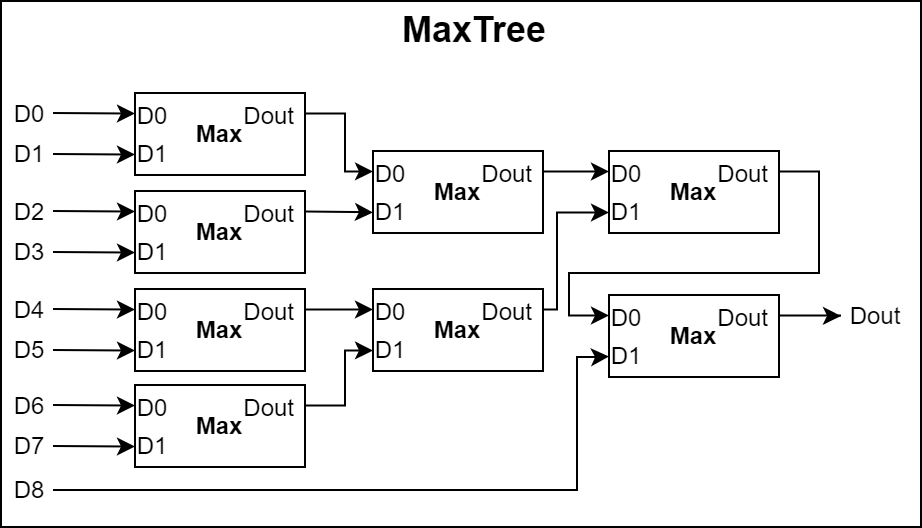

The diagram above was exported from draw.io. Its source (the exported page's mxGraphModel, read from the mxfile embedded in the PNG):
<mxGraphModel dx="-875" dy="673" grid="1" gridSize="10" guides="1" tooltips="1" connect="1" arrows="0" fold="1" page="1" pageScale="1" pageWidth="827" pageHeight="1169" math="0" shadow="0">
  <root>
    <mxCell id="0" />
    <mxCell id="1" parent="0" />
    <mxCell id="2" value="" style="group" vertex="1" connectable="0" parent="1">
      <mxGeometry x="1838" y="1571.998181818182" width="460" height="263" as="geometry" />
    </mxCell>
    <mxCell id="3" value="" style="whiteSpace=wrap;html=1;shadow=0;arcSize=2;" vertex="1" parent="2">
      <mxGeometry width="460" height="263" as="geometry" />
    </mxCell>
    <mxCell id="4" value="&lt;font style=&quot;font-size: 18px&quot;&gt;&lt;b&gt;MaxTree&lt;/b&gt;&lt;/font&gt;" style="text;html=1;strokeColor=none;fillColor=none;align=center;verticalAlign=middle;whiteSpace=wrap;shadow=0;" vertex="1" parent="2">
      <mxGeometry x="181.5" width="110" height="30" as="geometry" />
    </mxCell>
    <mxCell id="5" value="D0" style="text;html=1;strokeColor=none;fillColor=none;align=center;verticalAlign=middle;whiteSpace=wrap;shadow=0;" vertex="1" parent="2">
      <mxGeometry x="3" y="49" width="23" height="14" as="geometry" />
    </mxCell>
    <mxCell id="6" value="" style="group;" vertex="1" connectable="0" parent="2">
      <mxGeometry x="67" y="46" width="85" height="41" as="geometry" />
    </mxCell>
    <mxCell id="7" value="" style="group;" vertex="1" connectable="0" parent="6">
      <mxGeometry width="85" height="41" as="geometry" />
    </mxCell>
    <mxCell id="8" value="" style="group;" vertex="1" connectable="0" parent="7">
      <mxGeometry width="85" height="41" as="geometry" />
    </mxCell>
    <mxCell id="9" value="&lt;b&gt;Max&lt;/b&gt;" style="whiteSpace=wrap;html=1;shadow=0;arcSize=2;align=center;" vertex="1" parent="8">
      <mxGeometry width="85" height="41" as="geometry" />
    </mxCell>
    <mxCell id="10" value="D0" style="text;html=1;strokeColor=none;fillColor=none;align=center;verticalAlign=middle;whiteSpace=wrap;shadow=0;" vertex="1" parent="8">
      <mxGeometry x="3.1954887218045105" y="2.342857142857143" width="11.50375939849624" height="17.571428571428573" as="geometry" />
    </mxCell>
    <mxCell id="11" value="D1" style="text;html=1;strokeColor=none;fillColor=none;align=center;verticalAlign=middle;whiteSpace=wrap;shadow=0;" vertex="1" parent="8">
      <mxGeometry x="3.1954887218045105" y="20.79285714285714" width="11.50375939849624" height="17.571428571428573" as="geometry" />
    </mxCell>
    <mxCell id="12" value="Dout" style="text;html=1;strokeColor=none;fillColor=none;align=right;verticalAlign=middle;whiteSpace=wrap;shadow=0;" vertex="1" parent="8">
      <mxGeometry x="57.996090225563904" y="2.342857142857143" width="23.646616541353374" height="17.571428571428573" as="geometry" />
    </mxCell>
    <mxCell id="13" style="edgeStyle=orthogonalEdgeStyle;comic=0;jumpStyle=gap;orthogonalLoop=1;jettySize=auto;html=1;exitX=1;exitY=0.5;exitDx=0;exitDy=0;shadow=0;startArrow=none;startFill=0;endArrow=classic;endFill=1;entryX=0;entryY=0.25;entryDx=0;entryDy=0;rounded=0;" edge="1" parent="2" source="5" target="9">
      <mxGeometry relative="1" as="geometry">
        <mxPoint x="63" y="57" as="targetPoint" />
      </mxGeometry>
    </mxCell>
    <mxCell id="14" value="D1" style="text;html=1;strokeColor=none;fillColor=none;align=center;verticalAlign=middle;whiteSpace=wrap;shadow=0;" vertex="1" parent="2">
      <mxGeometry x="3" y="70" width="23" height="13" as="geometry" />
    </mxCell>
    <mxCell id="15" style="edgeStyle=orthogonalEdgeStyle;comic=0;jumpStyle=gap;orthogonalLoop=1;jettySize=auto;html=1;exitX=1;exitY=0.5;exitDx=0;exitDy=0;entryX=0;entryY=0.75;entryDx=0;entryDy=0;shadow=0;startArrow=none;startFill=0;endArrow=classic;endFill=1;rounded=0;" edge="1" parent="2" source="14" target="9">
      <mxGeometry relative="1" as="geometry" />
    </mxCell>
    <mxCell id="16" value="D2" style="text;html=1;strokeColor=none;fillColor=none;align=center;verticalAlign=middle;whiteSpace=wrap;shadow=0;" vertex="1" parent="2">
      <mxGeometry x="3" y="98" width="23" height="14" as="geometry" />
    </mxCell>
    <mxCell id="17" value="" style="group;" vertex="1" connectable="0" parent="2">
      <mxGeometry x="67" y="95" width="85" height="41" as="geometry" />
    </mxCell>
    <mxCell id="18" value="" style="group;" vertex="1" connectable="0" parent="17">
      <mxGeometry width="85" height="41" as="geometry" />
    </mxCell>
    <mxCell id="19" value="" style="group;" vertex="1" connectable="0" parent="18">
      <mxGeometry width="85" height="41" as="geometry" />
    </mxCell>
    <mxCell id="20" value="&lt;b&gt;Max&lt;/b&gt;" style="whiteSpace=wrap;html=1;shadow=0;arcSize=2;align=center;" vertex="1" parent="19">
      <mxGeometry width="85" height="41" as="geometry" />
    </mxCell>
    <mxCell id="21" value="D0" style="text;html=1;strokeColor=none;fillColor=none;align=center;verticalAlign=middle;whiteSpace=wrap;shadow=0;" vertex="1" parent="19">
      <mxGeometry x="3.1954887218045105" y="2.342857142857143" width="11.50375939849624" height="17.571428571428573" as="geometry" />
    </mxCell>
    <mxCell id="22" value="D1" style="text;html=1;strokeColor=none;fillColor=none;align=center;verticalAlign=middle;whiteSpace=wrap;shadow=0;" vertex="1" parent="19">
      <mxGeometry x="3.1954887218045105" y="20.79285714285714" width="11.50375939849624" height="17.571428571428573" as="geometry" />
    </mxCell>
    <mxCell id="23" value="Dout" style="text;html=1;strokeColor=none;fillColor=none;align=right;verticalAlign=middle;whiteSpace=wrap;shadow=0;" vertex="1" parent="19">
      <mxGeometry x="57.996090225563904" y="2.342857142857143" width="23.646616541353374" height="17.571428571428573" as="geometry" />
    </mxCell>
    <mxCell id="24" style="edgeStyle=orthogonalEdgeStyle;comic=0;jumpStyle=gap;orthogonalLoop=1;jettySize=auto;html=1;exitX=1;exitY=0.5;exitDx=0;exitDy=0;shadow=0;startArrow=none;startFill=0;endArrow=classic;endFill=1;entryX=0;entryY=0.25;entryDx=0;entryDy=0;rounded=0;" edge="1" parent="2" source="16" target="20">
      <mxGeometry relative="1" as="geometry">
        <mxPoint x="63" y="106" as="targetPoint" />
      </mxGeometry>
    </mxCell>
    <mxCell id="25" value="D3" style="text;html=1;strokeColor=none;fillColor=none;align=center;verticalAlign=middle;whiteSpace=wrap;shadow=0;" vertex="1" parent="2">
      <mxGeometry x="3" y="119" width="23" height="13" as="geometry" />
    </mxCell>
    <mxCell id="26" style="edgeStyle=orthogonalEdgeStyle;comic=0;jumpStyle=gap;orthogonalLoop=1;jettySize=auto;html=1;exitX=1;exitY=0.5;exitDx=0;exitDy=0;entryX=0;entryY=0.75;entryDx=0;entryDy=0;shadow=0;startArrow=none;startFill=0;endArrow=classic;endFill=1;rounded=0;" edge="1" parent="2" source="25" target="20">
      <mxGeometry relative="1" as="geometry" />
    </mxCell>
    <mxCell id="27" value="D4" style="text;html=1;strokeColor=none;fillColor=none;align=center;verticalAlign=middle;whiteSpace=wrap;shadow=0;" vertex="1" parent="2">
      <mxGeometry x="3" y="147" width="23" height="14" as="geometry" />
    </mxCell>
    <mxCell id="28" value="" style="group;" vertex="1" connectable="0" parent="2">
      <mxGeometry x="67" y="144" width="85" height="41" as="geometry" />
    </mxCell>
    <mxCell id="29" value="" style="group;" vertex="1" connectable="0" parent="28">
      <mxGeometry width="85" height="41" as="geometry" />
    </mxCell>
    <mxCell id="30" value="" style="group;" vertex="1" connectable="0" parent="29">
      <mxGeometry width="85" height="41" as="geometry" />
    </mxCell>
    <mxCell id="31" value="&lt;b&gt;Max&lt;/b&gt;" style="whiteSpace=wrap;html=1;shadow=0;arcSize=2;align=center;" vertex="1" parent="30">
      <mxGeometry width="85" height="41" as="geometry" />
    </mxCell>
    <mxCell id="32" value="D0" style="text;html=1;strokeColor=none;fillColor=none;align=center;verticalAlign=middle;whiteSpace=wrap;shadow=0;" vertex="1" parent="30">
      <mxGeometry x="3.1954887218045105" y="2.342857142857143" width="11.50375939849624" height="17.571428571428573" as="geometry" />
    </mxCell>
    <mxCell id="33" value="D1" style="text;html=1;strokeColor=none;fillColor=none;align=center;verticalAlign=middle;whiteSpace=wrap;shadow=0;" vertex="1" parent="30">
      <mxGeometry x="3.1954887218045105" y="20.79285714285714" width="11.50375939849624" height="17.571428571428573" as="geometry" />
    </mxCell>
    <mxCell id="34" value="Dout" style="text;html=1;strokeColor=none;fillColor=none;align=right;verticalAlign=middle;whiteSpace=wrap;shadow=0;" vertex="1" parent="30">
      <mxGeometry x="57.996090225563904" y="2.342857142857143" width="23.646616541353374" height="17.571428571428573" as="geometry" />
    </mxCell>
    <mxCell id="35" style="edgeStyle=orthogonalEdgeStyle;comic=0;jumpStyle=gap;orthogonalLoop=1;jettySize=auto;html=1;exitX=1;exitY=0.5;exitDx=0;exitDy=0;shadow=0;startArrow=none;startFill=0;endArrow=classic;endFill=1;entryX=0;entryY=0.25;entryDx=0;entryDy=0;rounded=0;" edge="1" parent="2" source="27" target="31">
      <mxGeometry relative="1" as="geometry">
        <mxPoint x="63" y="155" as="targetPoint" />
      </mxGeometry>
    </mxCell>
    <mxCell id="36" value="D5" style="text;html=1;strokeColor=none;fillColor=none;align=center;verticalAlign=middle;whiteSpace=wrap;shadow=0;" vertex="1" parent="2">
      <mxGeometry x="3" y="168" width="23" height="13" as="geometry" />
    </mxCell>
    <mxCell id="37" style="edgeStyle=orthogonalEdgeStyle;comic=0;jumpStyle=gap;orthogonalLoop=1;jettySize=auto;html=1;exitX=1;exitY=0.5;exitDx=0;exitDy=0;entryX=0;entryY=0.75;entryDx=0;entryDy=0;shadow=0;startArrow=none;startFill=0;endArrow=classic;endFill=1;rounded=0;" edge="1" parent="2" source="36" target="31">
      <mxGeometry relative="1" as="geometry" />
    </mxCell>
    <mxCell id="38" value="D6" style="text;html=1;strokeColor=none;fillColor=none;align=center;verticalAlign=middle;whiteSpace=wrap;shadow=0;" vertex="1" parent="2">
      <mxGeometry x="3" y="195" width="23" height="14" as="geometry" />
    </mxCell>
    <mxCell id="39" value="" style="group;" vertex="1" connectable="0" parent="2">
      <mxGeometry x="67" y="192" width="85" height="41" as="geometry" />
    </mxCell>
    <mxCell id="40" value="" style="group;" vertex="1" connectable="0" parent="39">
      <mxGeometry width="85" height="41" as="geometry" />
    </mxCell>
    <mxCell id="41" value="" style="group;" vertex="1" connectable="0" parent="40">
      <mxGeometry width="85" height="41" as="geometry" />
    </mxCell>
    <mxCell id="42" value="&lt;b&gt;Max&lt;/b&gt;" style="whiteSpace=wrap;html=1;shadow=0;arcSize=2;align=center;" vertex="1" parent="41">
      <mxGeometry width="85" height="41" as="geometry" />
    </mxCell>
    <mxCell id="43" value="D0" style="text;html=1;strokeColor=none;fillColor=none;align=center;verticalAlign=middle;whiteSpace=wrap;shadow=0;" vertex="1" parent="41">
      <mxGeometry x="3.1954887218045105" y="2.342857142857143" width="11.50375939849624" height="17.571428571428573" as="geometry" />
    </mxCell>
    <mxCell id="44" value="D1" style="text;html=1;strokeColor=none;fillColor=none;align=center;verticalAlign=middle;whiteSpace=wrap;shadow=0;" vertex="1" parent="41">
      <mxGeometry x="3.1954887218045105" y="20.79285714285714" width="11.50375939849624" height="17.571428571428573" as="geometry" />
    </mxCell>
    <mxCell id="45" value="Dout" style="text;html=1;strokeColor=none;fillColor=none;align=right;verticalAlign=middle;whiteSpace=wrap;shadow=0;" vertex="1" parent="41">
      <mxGeometry x="57.996090225563904" y="2.342857142857143" width="23.646616541353374" height="17.571428571428573" as="geometry" />
    </mxCell>
    <mxCell id="46" style="edgeStyle=orthogonalEdgeStyle;comic=0;jumpStyle=gap;orthogonalLoop=1;jettySize=auto;html=1;exitX=1;exitY=0.5;exitDx=0;exitDy=0;shadow=0;startArrow=none;startFill=0;endArrow=classic;endFill=1;entryX=0;entryY=0.25;entryDx=0;entryDy=0;rounded=0;" edge="1" parent="2" source="38" target="42">
      <mxGeometry relative="1" as="geometry">
        <mxPoint x="63" y="203" as="targetPoint" />
      </mxGeometry>
    </mxCell>
    <mxCell id="47" value="D7" style="text;html=1;strokeColor=none;fillColor=none;align=center;verticalAlign=middle;whiteSpace=wrap;shadow=0;" vertex="1" parent="2">
      <mxGeometry x="3" y="216" width="23" height="13" as="geometry" />
    </mxCell>
    <mxCell id="48" style="edgeStyle=orthogonalEdgeStyle;comic=0;jumpStyle=gap;orthogonalLoop=1;jettySize=auto;html=1;exitX=1;exitY=0.5;exitDx=0;exitDy=0;entryX=0;entryY=0.75;entryDx=0;entryDy=0;shadow=0;startArrow=none;startFill=0;endArrow=classic;endFill=1;rounded=0;" edge="1" parent="2" source="47" target="42">
      <mxGeometry relative="1" as="geometry" />
    </mxCell>
    <mxCell id="49" style="edgeStyle=orthogonalEdgeStyle;comic=0;jumpStyle=gap;orthogonalLoop=1;jettySize=auto;html=1;exitX=1;exitY=0.25;exitDx=0;exitDy=0;shadow=0;startArrow=none;startFill=0;endArrow=classic;endFill=1;rounded=0;entryX=0;entryY=0.75;entryDx=0;entryDy=0;" edge="1" parent="2" source="20" target="54">
      <mxGeometry relative="1" as="geometry">
        <mxPoint x="213" y="104.40999999999985" as="sourcePoint" />
        <mxPoint x="171" y="105" as="targetPoint" />
        <Array as="points">
          <mxPoint x="169" y="105.50181818181795" />
        </Array>
      </mxGeometry>
    </mxCell>
    <mxCell id="50" style="edgeStyle=orthogonalEdgeStyle;comic=0;jumpStyle=gap;orthogonalLoop=1;jettySize=auto;html=1;exitX=1;exitY=0.25;exitDx=0;exitDy=0;shadow=0;startArrow=none;startFill=0;endArrow=classic;endFill=1;entryX=0;entryY=0.25;entryDx=0;entryDy=0;rounded=0;" edge="1" parent="2" source="9" target="54">
      <mxGeometry relative="1" as="geometry">
        <mxPoint x="213" y="83.90999999999985" as="sourcePoint" />
        <mxPoint x="250" y="84.91000000000008" as="targetPoint" />
      </mxGeometry>
    </mxCell>
    <mxCell id="51" value="" style="group;" vertex="1" connectable="0" parent="2">
      <mxGeometry x="186" y="75" width="85" height="41" as="geometry" />
    </mxCell>
    <mxCell id="52" value="" style="group;" vertex="1" connectable="0" parent="51">
      <mxGeometry width="85" height="41" as="geometry" />
    </mxCell>
    <mxCell id="53" value="" style="group;" vertex="1" connectable="0" parent="52">
      <mxGeometry width="85" height="41" as="geometry" />
    </mxCell>
    <mxCell id="54" value="&lt;b&gt;Max&lt;/b&gt;" style="whiteSpace=wrap;html=1;shadow=0;arcSize=2;align=center;" vertex="1" parent="53">
      <mxGeometry width="85" height="41" as="geometry" />
    </mxCell>
    <mxCell id="55" value="D0" style="text;html=1;strokeColor=none;fillColor=none;align=center;verticalAlign=middle;whiteSpace=wrap;shadow=0;" vertex="1" parent="53">
      <mxGeometry x="3.1954887218045105" y="2.342857142857143" width="11.50375939849624" height="17.571428571428573" as="geometry" />
    </mxCell>
    <mxCell id="56" value="D1" style="text;html=1;strokeColor=none;fillColor=none;align=center;verticalAlign=middle;whiteSpace=wrap;shadow=0;" vertex="1" parent="53">
      <mxGeometry x="3.1954887218045105" y="20.79285714285714" width="11.50375939849624" height="17.571428571428573" as="geometry" />
    </mxCell>
    <mxCell id="57" value="Dout" style="text;html=1;strokeColor=none;fillColor=none;align=right;verticalAlign=middle;whiteSpace=wrap;shadow=0;" vertex="1" parent="53">
      <mxGeometry x="57.996090225563904" y="2.342857142857143" width="23.646616541353374" height="17.571428571428573" as="geometry" />
    </mxCell>
    <mxCell id="58" value="" style="group;" vertex="1" connectable="0" parent="2">
      <mxGeometry x="186" y="144" width="85" height="41" as="geometry" />
    </mxCell>
    <mxCell id="59" value="" style="group;" vertex="1" connectable="0" parent="58">
      <mxGeometry width="85" height="41" as="geometry" />
    </mxCell>
    <mxCell id="60" value="" style="group;" vertex="1" connectable="0" parent="59">
      <mxGeometry width="85" height="41" as="geometry" />
    </mxCell>
    <mxCell id="61" value="&lt;b&gt;Max&lt;/b&gt;" style="whiteSpace=wrap;html=1;shadow=0;arcSize=2;align=center;" vertex="1" parent="60">
      <mxGeometry width="85" height="41" as="geometry" />
    </mxCell>
    <mxCell id="62" value="D0" style="text;html=1;strokeColor=none;fillColor=none;align=center;verticalAlign=middle;whiteSpace=wrap;shadow=0;" vertex="1" parent="60">
      <mxGeometry x="3.1954887218045105" y="2.342857142857143" width="11.50375939849624" height="17.571428571428573" as="geometry" />
    </mxCell>
    <mxCell id="63" value="D1" style="text;html=1;strokeColor=none;fillColor=none;align=center;verticalAlign=middle;whiteSpace=wrap;shadow=0;" vertex="1" parent="60">
      <mxGeometry x="3.1954887218045105" y="20.79285714285714" width="11.50375939849624" height="17.571428571428573" as="geometry" />
    </mxCell>
    <mxCell id="64" value="Dout" style="text;html=1;strokeColor=none;fillColor=none;align=right;verticalAlign=middle;whiteSpace=wrap;shadow=0;" vertex="1" parent="60">
      <mxGeometry x="57.996090225563904" y="2.342857142857143" width="23.646616541353374" height="17.571428571428573" as="geometry" />
    </mxCell>
    <mxCell id="65" style="edgeStyle=orthogonalEdgeStyle;comic=0;jumpStyle=gap;orthogonalLoop=1;jettySize=auto;html=1;exitX=1;exitY=0.25;exitDx=0;exitDy=0;shadow=0;startArrow=none;startFill=0;endArrow=classic;endFill=1;entryX=0;entryY=0.25;entryDx=0;entryDy=0;rounded=0;" edge="1" parent="2" source="31" target="61">
      <mxGeometry relative="1" as="geometry">
        <mxPoint x="158" y="150.34000000000015" as="sourcePoint" />
        <mxPoint x="256" y="179" as="targetPoint" />
      </mxGeometry>
    </mxCell>
    <mxCell id="66" style="edgeStyle=orthogonalEdgeStyle;comic=0;jumpStyle=gap;orthogonalLoop=1;jettySize=auto;html=1;exitX=1;exitY=0.25;exitDx=0;exitDy=0;entryX=0;entryY=0.75;entryDx=0;entryDy=0;shadow=0;startArrow=none;startFill=0;endArrow=classic;endFill=1;rounded=0;" edge="1" parent="2" source="42" target="61">
      <mxGeometry relative="1" as="geometry">
        <mxPoint x="158" y="199.3400000000006" as="sourcePoint" />
      </mxGeometry>
    </mxCell>
    <mxCell id="67" style="edgeStyle=orthogonalEdgeStyle;comic=0;jumpStyle=gap;orthogonalLoop=1;jettySize=auto;html=1;exitX=1;exitY=0.25;exitDx=0;exitDy=0;shadow=0;startArrow=none;startFill=0;endArrow=classic;endFill=1;entryX=0;entryY=0.25;entryDx=0;entryDy=0;rounded=0;" edge="1" parent="2" source="54" target="84">
      <mxGeometry relative="1" as="geometry">
        <mxPoint x="292.5" y="105.16000000000008" as="sourcePoint" />
        <mxPoint x="396.5" y="129.91000000000008" as="targetPoint" />
      </mxGeometry>
    </mxCell>
    <mxCell id="68" style="edgeStyle=orthogonalEdgeStyle;comic=0;jumpStyle=gap;orthogonalLoop=1;jettySize=auto;html=1;exitX=1;exitY=0.25;exitDx=0;exitDy=0;entryX=0;entryY=0.75;entryDx=0;entryDy=0;shadow=0;startArrow=none;startFill=0;endArrow=classic;endFill=1;rounded=0;" edge="1" parent="2" source="61" target="84">
      <mxGeometry relative="1" as="geometry">
        <mxPoint x="292.5" y="153.15999999999985" as="sourcePoint" />
        <Array as="points">
          <mxPoint x="278" y="154" />
          <mxPoint x="278" y="106" />
          <mxPoint x="304" y="106" />
        </Array>
      </mxGeometry>
    </mxCell>
    <mxCell id="69" value="" style="group;" vertex="1" connectable="0" parent="2">
      <mxGeometry x="304" y="147" width="85" height="41" as="geometry" />
    </mxCell>
    <mxCell id="70" value="" style="group;" vertex="1" connectable="0" parent="69">
      <mxGeometry width="85" height="41" as="geometry" />
    </mxCell>
    <mxCell id="71" value="" style="group;" vertex="1" connectable="0" parent="70">
      <mxGeometry width="85" height="41" as="geometry" />
    </mxCell>
    <mxCell id="72" value="&lt;b&gt;Max&lt;/b&gt;" style="whiteSpace=wrap;html=1;shadow=0;arcSize=2;align=center;" vertex="1" parent="71">
      <mxGeometry width="85" height="41" as="geometry" />
    </mxCell>
    <mxCell id="73" value="D0" style="text;html=1;strokeColor=none;fillColor=none;align=center;verticalAlign=middle;whiteSpace=wrap;shadow=0;" vertex="1" parent="71">
      <mxGeometry x="3.1954887218045105" y="2.342857142857143" width="11.50375939849624" height="17.571428571428573" as="geometry" />
    </mxCell>
    <mxCell id="74" value="D1" style="text;html=1;strokeColor=none;fillColor=none;align=center;verticalAlign=middle;whiteSpace=wrap;shadow=0;" vertex="1" parent="71">
      <mxGeometry x="3.1954887218045105" y="20.79285714285714" width="11.50375939849624" height="17.571428571428573" as="geometry" />
    </mxCell>
    <mxCell id="75" value="Dout" style="text;html=1;strokeColor=none;fillColor=none;align=right;verticalAlign=middle;whiteSpace=wrap;shadow=0;" vertex="1" parent="71">
      <mxGeometry x="57.996090225563904" y="2.342857142857143" width="23.646616541353374" height="17.571428571428573" as="geometry" />
    </mxCell>
    <mxCell id="76" style="edgeStyle=orthogonalEdgeStyle;comic=0;jumpStyle=gap;orthogonalLoop=1;jettySize=auto;html=1;shadow=0;startArrow=none;startFill=0;endArrow=classic;endFill=1;entryX=0;entryY=0.25;entryDx=0;entryDy=0;rounded=0;exitX=1;exitY=0.25;exitDx=0;exitDy=0;" edge="1" parent="2" source="84" target="72">
      <mxGeometry relative="1" as="geometry">
        <mxPoint x="427" y="108" as="sourcePoint" />
        <mxPoint x="531" y="144.70000000000005" as="targetPoint" />
      </mxGeometry>
    </mxCell>
    <mxCell id="77" style="edgeStyle=orthogonalEdgeStyle;comic=0;jumpStyle=gap;orthogonalLoop=1;jettySize=auto;html=1;exitX=1;exitY=0.5;exitDx=0;exitDy=0;entryX=0;entryY=0.75;entryDx=0;entryDy=0;shadow=0;startArrow=none;startFill=0;endArrow=classic;endFill=1;rounded=0;" edge="1" parent="2" source="78" target="72">
      <mxGeometry relative="1" as="geometry">
        <mxPoint x="427" y="167.94999999999982" as="sourcePoint" />
        <Array as="points">
          <mxPoint x="288" y="245" />
          <mxPoint x="288" y="178" />
          <mxPoint x="298" y="178" />
        </Array>
      </mxGeometry>
    </mxCell>
    <mxCell id="78" value="D8" style="text;html=1;strokeColor=none;fillColor=none;align=center;verticalAlign=middle;whiteSpace=wrap;shadow=0;" vertex="1" parent="2">
      <mxGeometry x="3" y="238" width="23" height="13" as="geometry" />
    </mxCell>
    <mxCell id="79" style="edgeStyle=orthogonalEdgeStyle;rounded=0;orthogonalLoop=1;jettySize=auto;html=1;exitX=1;exitY=0.25;exitDx=0;exitDy=0;entryX=0;entryY=0.5;entryDx=0;entryDy=0;" edge="1" parent="2" source="72" target="80">
      <mxGeometry relative="1" as="geometry">
        <mxPoint x="548.4000000000001" y="105.40000000000009" as="targetPoint" />
      </mxGeometry>
    </mxCell>
    <mxCell id="80" value="Dout" style="text;html=1;strokeColor=none;fillColor=none;align=center;verticalAlign=middle;whiteSpace=wrap;shadow=0;" vertex="1" parent="2">
      <mxGeometry x="420" y="151" width="35" height="13" as="geometry" />
    </mxCell>
    <mxCell id="81" value="" style="group;" vertex="1" connectable="0" parent="2">
      <mxGeometry x="304" y="75" width="85" height="41" as="geometry" />
    </mxCell>
    <mxCell id="82" value="" style="group;" vertex="1" connectable="0" parent="81">
      <mxGeometry width="85" height="41" as="geometry" />
    </mxCell>
    <mxCell id="83" value="" style="group;" vertex="1" connectable="0" parent="82">
      <mxGeometry width="85" height="41" as="geometry" />
    </mxCell>
    <mxCell id="84" value="&lt;b&gt;Max&lt;/b&gt;" style="whiteSpace=wrap;html=1;shadow=0;arcSize=2;align=center;" vertex="1" parent="83">
      <mxGeometry width="85" height="41" as="geometry" />
    </mxCell>
    <mxCell id="85" value="D0" style="text;html=1;strokeColor=none;fillColor=none;align=center;verticalAlign=middle;whiteSpace=wrap;shadow=0;" vertex="1" parent="83">
      <mxGeometry x="3.1954887218045105" y="2.342857142857143" width="11.50375939849624" height="17.571428571428573" as="geometry" />
    </mxCell>
    <mxCell id="86" value="D1" style="text;html=1;strokeColor=none;fillColor=none;align=center;verticalAlign=middle;whiteSpace=wrap;shadow=0;" vertex="1" parent="83">
      <mxGeometry x="3.1954887218045105" y="20.79285714285714" width="11.50375939849624" height="17.571428571428573" as="geometry" />
    </mxCell>
    <mxCell id="87" value="Dout" style="text;html=1;strokeColor=none;fillColor=none;align=right;verticalAlign=middle;whiteSpace=wrap;shadow=0;" vertex="1" parent="83">
      <mxGeometry x="57.996090225563904" y="2.342857142857143" width="23.646616541353374" height="17.571428571428573" as="geometry" />
    </mxCell>
  </root>
</mxGraphModel>